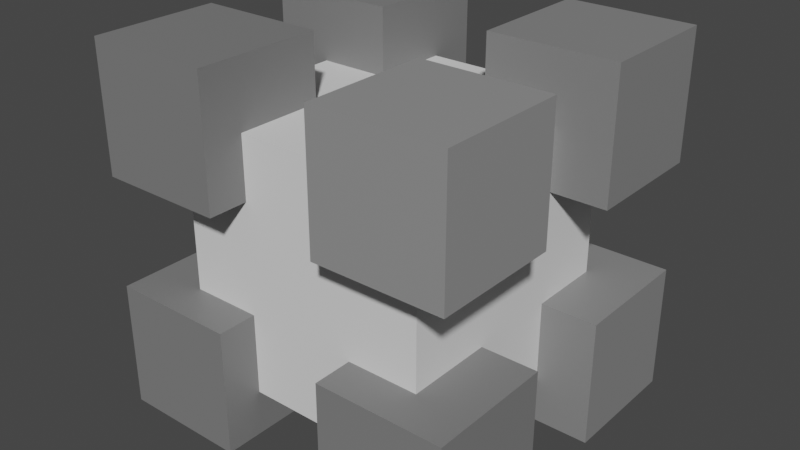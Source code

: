# Source: cube.blend  (saved by Blender 3.4.6; exported with 4.5.12 LTS)
import bpy
from mathutils import Matrix  # noqa: F401  (used for matrix-valued properties, if any)

bpy.ops.wm.read_factory_settings(use_empty=True)
scene = bpy.context.scene
scene.name = 'Scene'

# ---- collections
col_collection = bpy.data.collections.new('Collection'); scene.collection.children.link(col_collection)

# ---- materials (node trees are filled in below, after node groups)
mat_material = bpy.data.materials.new('Material')
mat_material.alpha_threshold = 0.0
mat_material.use_transparent_shadow = False
mat_material.roughness = 0.5
mat_material.line_color = (0.0, 0.0, 0.0, 1.0)
mat_material_001 = bpy.data.materials.new('Material.001')
mat_material_001.alpha_threshold = 0.0
mat_material_001.use_transparent_shadow = False
mat_material_001.roughness = 0.5
mat_material_001.line_color = (0.0, 0.0, 0.0, 1.0)
mat_material_002 = bpy.data.materials.new('Material.002')
mat_material_002.alpha_threshold = 0.0
mat_material_002.use_transparent_shadow = False
mat_material_002.roughness = 0.5
mat_material_002.line_color = (0.0, 0.0, 0.0, 1.0)
mat_bruh = bpy.data.materials.new('bruh')
mat_bruh.alpha_threshold = 0.0
mat_bruh.use_transparent_shadow = False
mat_bruh.roughness = 0.5
mat_bruh.line_color = (0.0, 0.0, 0.0, 1.0)
mat_material_004 = bpy.data.materials.new('Material.004')
mat_material_004.alpha_threshold = 0.0
mat_material_004.use_transparent_shadow = False
mat_material_004.roughness = 0.5
mat_material_004.line_color = (0.0, 0.0, 0.0, 1.0)
mat_material_006 = bpy.data.materials.new('Material.006')
mat_material_006.alpha_threshold = 0.0
mat_material_006.use_transparent_shadow = False
mat_material_006.roughness = 0.5
mat_material_006.line_color = (0.0, 0.0, 0.0, 1.0)
mat_material_007 = bpy.data.materials.new('Material.007')
mat_material_007.alpha_threshold = 0.0
mat_material_007.use_transparent_shadow = False
mat_material_007.roughness = 0.5
mat_material_007.line_color = (0.0, 0.0, 0.0, 1.0)
mat_material_008 = bpy.data.materials.new('Material.008')
mat_material_008.alpha_threshold = 0.0
mat_material_008.use_transparent_shadow = False
mat_material_008.roughness = 0.5
mat_material_008.line_color = (0.0, 0.0, 0.0, 1.0)
mat_material_009 = bpy.data.materials.new('Material.009')
mat_material_009.alpha_threshold = 0.0
mat_material_009.use_transparent_shadow = False
mat_material_009.roughness = 0.5
mat_material_009.line_color = (0.0, 0.0, 0.0, 1.0)

# ---- material node trees
mat_material.use_nodes = True; mat_material.node_tree.nodes.clear()
_N = mat_material.node_tree.nodes; _L = mat_material.node_tree.links
n0 = _N.new('ShaderNodeOutputMaterial'); n0.name = 'Material Output'; n0.location = (300, 300)
n1 = _N.new('ShaderNodeBsdfPrincipled'); n1.name = 'Principled BSDF'; n1.location = (10, 300)
n1.distribution = 'GGX'
n1.subsurface_method = 'RANDOM_WALK_SKIN'
n1.inputs[3].default_value = 1.45
n1.inputs[27].default_value = (0.0, 0.0, 0.0, 1.0)
n1.inputs[28].default_value = 1.0
_L.new(n1.outputs[0], n0.inputs[0])
n0.is_active_output = True
mat_material_001.use_nodes = True; mat_material_001.node_tree.nodes.clear()
_N = mat_material_001.node_tree.nodes; _L = mat_material_001.node_tree.links
n0 = _N.new('ShaderNodeOutputMaterial'); n0.name = 'Material Output'; n0.location = (300, 300)
n1 = _N.new('ShaderNodeBsdfPrincipled'); n1.name = 'Principled BSDF'; n1.location = (10, 300)
n1.distribution = 'GGX'
n1.subsurface_method = 'RANDOM_WALK_SKIN'
n1.inputs[0].default_value = (0.2266, 0.2266, 0.2266, 1.0)
n1.inputs[3].default_value = 1.45
n1.inputs[27].default_value = (0.0, 0.0, 0.0, 1.0)
n1.inputs[28].default_value = 1.0
_L.new(n1.outputs[0], n0.inputs[0])
n0.is_active_output = True
mat_material_002.use_nodes = True; mat_material_002.node_tree.nodes.clear()
_N = mat_material_002.node_tree.nodes; _L = mat_material_002.node_tree.links
n0 = _N.new('ShaderNodeOutputMaterial'); n0.name = 'Material Output'; n0.location = (300, 300)
n1 = _N.new('ShaderNodeBsdfPrincipled'); n1.name = 'Principled BSDF'; n1.location = (10, 300)
n1.distribution = 'GGX'
n1.subsurface_method = 'RANDOM_WALK_SKIN'
n1.inputs[0].default_value = (0.281, 0.281, 0.281, 1.0)
n1.inputs[3].default_value = 1.45
n1.inputs[27].default_value = (0.0, 0.0, 0.0, 1.0)
n1.inputs[28].default_value = 1.0
_L.new(n1.outputs[0], n0.inputs[0])
n0.is_active_output = True
mat_bruh.use_nodes = True; mat_bruh.node_tree.nodes.clear()
_N = mat_bruh.node_tree.nodes; _L = mat_bruh.node_tree.links
n0 = _N.new('ShaderNodeOutputMaterial'); n0.name = 'Material Output'; n0.location = (300, 300)
n1 = _N.new('ShaderNodeBsdfPrincipled'); n1.name = 'Principled BSDF'; n1.location = (10, 300)
n1.distribution = 'GGX'
n1.subsurface_method = 'RANDOM_WALK_SKIN'
n1.inputs[0].default_value = (0.196, 0.196, 0.196, 1.0)
n1.inputs[3].default_value = 1.45
n1.inputs[27].default_value = (0.0, 0.0, 0.0, 1.0)
n1.inputs[28].default_value = 1.0
_L.new(n1.outputs[0], n0.inputs[0])
n0.is_active_output = True
mat_material_004.use_nodes = True; mat_material_004.node_tree.nodes.clear()
_N = mat_material_004.node_tree.nodes; _L = mat_material_004.node_tree.links
n0 = _N.new('ShaderNodeOutputMaterial'); n0.name = 'Material Output'; n0.location = (300, 300)
n1 = _N.new('ShaderNodeBsdfPrincipled'); n1.name = 'Principled BSDF'; n1.location = (10, 300)
n1.distribution = 'GGX'
n1.subsurface_method = 'RANDOM_WALK_SKIN'
n1.inputs[0].default_value = (0.2079, 0.2079, 0.2079, 1.0)
n1.inputs[3].default_value = 1.45
n1.inputs[27].default_value = (0.0, 0.0, 0.0, 1.0)
n1.inputs[28].default_value = 1.0
_L.new(n1.outputs[0], n0.inputs[0])
n0.is_active_output = True
mat_material_006.use_nodes = True; mat_material_006.node_tree.nodes.clear()
_N = mat_material_006.node_tree.nodes; _L = mat_material_006.node_tree.links
n0 = _N.new('ShaderNodeOutputMaterial'); n0.name = 'Material Output'; n0.location = (300, 300)
n1 = _N.new('ShaderNodeBsdfPrincipled'); n1.name = 'Principled BSDF'; n1.location = (10, 300)
n1.distribution = 'GGX'
n1.subsurface_method = 'RANDOM_WALK_SKIN'
n1.inputs[0].default_value = (0.2598, 0.2598, 0.2598, 1.0)
n1.inputs[3].default_value = 1.45
n1.inputs[27].default_value = (0.0, 0.0, 0.0, 1.0)
n1.inputs[28].default_value = 1.0
_L.new(n1.outputs[0], n0.inputs[0])
n0.is_active_output = True
mat_material_007.use_nodes = True; mat_material_007.node_tree.nodes.clear()
_N = mat_material_007.node_tree.nodes; _L = mat_material_007.node_tree.links
n0 = _N.new('ShaderNodeOutputMaterial'); n0.name = 'Material Output'; n0.location = (300, 300)
n1 = _N.new('ShaderNodeBsdfPrincipled'); n1.name = 'Principled BSDF'; n1.location = (10, 300)
n1.distribution = 'GGX'
n1.subsurface_method = 'RANDOM_WALK_SKIN'
n1.inputs[0].default_value = (0.2019, 0.2019, 0.2019, 1.0)
n1.inputs[3].default_value = 1.45
n1.inputs[27].default_value = (0.0, 0.0, 0.0, 1.0)
n1.inputs[28].default_value = 1.0
_L.new(n1.outputs[0], n0.inputs[0])
n0.is_active_output = True
mat_material_008.use_nodes = True; mat_material_008.node_tree.nodes.clear()
_N = mat_material_008.node_tree.nodes; _L = mat_material_008.node_tree.links
n0 = _N.new('ShaderNodeOutputMaterial'); n0.name = 'Material Output'; n0.location = (300, 300)
n1 = _N.new('ShaderNodeBsdfPrincipled'); n1.name = 'Principled BSDF'; n1.location = (10, 300)
n1.distribution = 'GGX'
n1.subsurface_method = 'RANDOM_WALK_SKIN'
n1.inputs[0].default_value = (0.2019, 0.2019, 0.2019, 1.0)
n1.inputs[3].default_value = 1.45
n1.inputs[27].default_value = (0.0, 0.0, 0.0, 1.0)
n1.inputs[28].default_value = 1.0
_L.new(n1.outputs[0], n0.inputs[0])
n0.is_active_output = True
mat_material_009.use_nodes = True; mat_material_009.node_tree.nodes.clear()
_N = mat_material_009.node_tree.nodes; _L = mat_material_009.node_tree.links
n0 = _N.new('ShaderNodeOutputMaterial'); n0.name = 'Material Output'; n0.location = (300, 300)
n1 = _N.new('ShaderNodeBsdfPrincipled'); n1.name = 'Principled BSDF'; n1.location = (10, 300)
n1.distribution = 'GGX'
n1.subsurface_method = 'RANDOM_WALK_SKIN'
n1.inputs[0].default_value = (0.2396, 0.2396, 0.2396, 1.0)
n1.inputs[3].default_value = 1.45
n1.inputs[27].default_value = (0.0, 0.0, 0.0, 1.0)
n1.inputs[28].default_value = 1.0
_L.new(n1.outputs[0], n0.inputs[0])
n0.is_active_output = True

# ---- world
world_world = bpy.data.worlds.new('World'); scene.world = world_world
world_world.use_nodes = True; world_world.node_tree.nodes.clear()
_N = world_world.node_tree.nodes; _L = world_world.node_tree.links
n0 = _N.new('ShaderNodeOutputWorld'); n0.name = 'World Output'; n0.location = (300, 300)
n1 = _N.new('ShaderNodeBackground'); n1.name = 'Background'; n1.location = (10, 300)
n1.inputs[0].default_value = (0.05088, 0.05088, 0.05088, 1.0)
_L.new(n1.outputs[0], n0.inputs[0])
n0.is_active_output = True
world_world.color = (0.05088, 0.05088, 0.05088)
world_world.use_sun_shadow = False
world_world.sun_shadow_jitter_overblur = 0.0

# ---- meshes
me_cube = bpy.data.meshes.new('Cube')
me_cube.from_pydata([(1.0, 1.0, 1.0), (1.0, 1.0, -1.0), (1.0, -1.0, 1.0), (1.0, -1.0, -1.0), (-1.0, 1.0, 1.0), (-1.0, 1.0, -1.0), (-1.0, -1.0, 1.0), (-1.0, -1.0, -1.0), (1.442, 1.402, 1.512), (1.442, 1.402, 0.5122), (1.442, 0.4022, 1.512), (1.442, 0.4022, 0.5122), (0.4421, 1.402, 1.512), (0.4421, 1.402, 0.5122), (0.4421, 0.4022, 1.512), (0.4421, 0.4022, 0.5122), (1.442, -0.3123, 1.512), (1.442, -0.3123, 0.5122), (1.442, -1.312, 1.512), (1.442, -1.312, 0.5122), (0.4421, -0.3123, 1.512), (0.4421, -0.3123, 0.5122), (0.4421, -1.312, 1.512), (0.4421, -1.312, 0.5122), (-0.4407, -0.3123, 1.512), (-0.4407, -0.3123, 0.5122), (-0.4407, -1.312, 1.512), (-0.4407, -1.312, 0.5122), (-1.441, -0.3123, 1.512), (-1.441, -0.3123, 0.5122), (-1.441, -1.312, 1.512), (-1.441, -1.312, 0.5122), (-0.4407, 1.386, 1.512), (-0.4407, 1.386, 0.5122), (-0.4407, 0.3862, 1.512), (-0.4407, 0.3862, 0.5122), (-1.441, 1.386, 1.512), (-1.441, 1.386, 0.5122), (-1.441, 0.3862, 1.512), (-1.441, 0.3862, 0.5122), (-0.4407, 1.386, -0.3575), (-0.4407, 1.386, -1.357), (-0.4407, 0.3862, -0.3575), (-0.4407, 0.3862, -1.357), (-1.441, 1.386, -0.3575), (-1.441, 1.386, -1.357), (-1.441, 0.3862, -0.3575), (-1.441, 0.3862, -1.357), (-0.4407, -0.3123, -0.3575), (-0.4407, -0.3123, -1.357), (-0.4407, -1.312, -0.3575), (-0.4407, -1.312, -1.357), (-1.441, -0.3123, -0.3575), (-1.441, -0.3123, -1.357), (-1.441, -1.312, -0.3575), (-1.441, -1.312, -1.357), (1.442, -0.3123, -0.3575), (1.442, -0.3123, -1.357), (1.442, -1.312, -0.3575), (1.442, -1.312, -1.357), (0.4421, -0.3123, -0.3575), (0.4421, -0.3123, -1.357), (0.4421, -1.312, -0.3575), (0.4421, -1.312, -1.357), (1.442, 1.402, -0.3575), (1.442, 1.402, -1.357), (1.442, 0.4022, -0.3575), (1.442, 0.4022, -1.357), (0.4421, 1.402, -0.3575), (0.4421, 1.402, -1.357), (0.4421, 0.4022, -0.3575), (0.4421, 0.4022, -1.357)], [], [(0, 4, 6, 2), (3, 2, 6, 7), (7, 6, 4, 5), (5, 1, 3, 7), (1, 0, 2, 3), (5, 4, 0, 1), (8, 12, 14, 10), (11, 10, 14, 15), (15, 14, 12, 13), (13, 9, 11, 15), (9, 8, 10, 11), (13, 12, 8, 9), (16, 20, 22, 18), (19, 18, 22, 23), (23, 22, 20, 21), (21, 17, 19, 23), (17, 16, 18, 19), (21, 20, 16, 17), (24, 28, 30, 26), (27, 26, 30, 31), (31, 30, 28, 29), (29, 25, 27, 31), (25, 24, 26, 27), (29, 28, 24, 25), (32, 36, 38, 34), (35, 34, 38, 39), (39, 38, 36, 37), (37, 33, 35, 39), (33, 32, 34, 35), (37, 36, 32, 33), (40, 44, 46, 42), (43, 42, 46, 47), (47, 46, 44, 45), (45, 41, 43, 47), (41, 40, 42, 43), (45, 44, 40, 41), (48, 52, 54, 50), (51, 50, 54, 55), (55, 54, 52, 53), (53, 49, 51, 55), (49, 48, 50, 51), (53, 52, 48, 49), (56, 60, 62, 58), (59, 58, 62, 63), (63, 62, 60, 61), (61, 57, 59, 63), (57, 56, 58, 59), (61, 60, 56, 57), (64, 68, 70, 66), (67, 66, 70, 71), (71, 70, 68, 69), (69, 65, 67, 71), (65, 64, 66, 67), (69, 68, 64, 65)])
me_cube.polygons.foreach_set('material_index', [0, 0, 0, 0, 0, 0, 1, 1, 1, 1, 1, 1, 2, 2, 2, 2, 2, 2, 3, 3, 3, 3, 3, 3, 4, 4, 4, 4, 4, 4, 5, 5, 5, 5, 5, 5, 6, 6, 6, 6, 6, 6, 7, 7, 7, 7, 7, 7, 8, 8, 8, 8, 8, 8])
_uv = me_cube.uv_layers.new(name='UVMap')
_uv.uv.foreach_set('vector', [0.625, 0.5, 0.875, 0.5, 0.875, 0.75, 0.625, 0.75, 0.375, 0.75, 0.625, 0.75, 0.625, 1.0, 0.375, 1.0, 0.375, 0.0, 0.625, 0.0, 0.625, 0.25, 0.375, 0.25, 0.125, 0.5, 0.375, 0.5, 0.375, 0.75, 0.125, 0.75, 0.375, 0.5, 0.625, 0.5, 0.625, 0.75, 0.375, 0.75, 0.375, 0.25, 0.625, 0.25, 0.625, 0.5, 0.375, 0.5, 0.625, 0.5, 0.875, 0.5, 0.875, 0.75, 0.625, 0.75, 0.375, 0.75, 0.625, 0.75, 0.625, 1.0, 0.375, 1.0, 0.375, 0.0, 0.625, 0.0, 0.625, 0.25, 0.375, 0.25, 0.125, 0.5, 0.375, 0.5, 0.375, 0.75, 0.125, 0.75, 0.375, 0.5, 0.625, 0.5, 0.625, 0.75, 0.375, 0.75, 0.375, 0.25, 0.625, 0.25, 0.625, 0.5, 0.375, 0.5, 0.625, 0.5, 0.875, 0.5, 0.875, 0.75, 0.625, 0.75, 0.375, 0.75, 0.625, 0.75, 0.625, 1.0, 0.375, 1.0, 0.375, 0.0, 0.625, 0.0, 0.625, 0.25, 0.375, 0.25, 0.125, 0.5, 0.375, 0.5, 0.375, 0.75, 0.125, 0.75, 0.375, 0.5, 0.625, 0.5, 0.625, 0.75, 0.375, 0.75, 0.375, 0.25, 0.625, 0.25, 0.625, 0.5, 0.375, 0.5, 0.625, 0.5, 0.875, 0.5, 0.875, 0.75, 0.625, 0.75, 0.375, 0.75, 0.625, 0.75, 0.625, 1.0, 0.375, 1.0, 0.375, 0.0, 0.625, 0.0, 0.625, 0.25, 0.375, 0.25, 0.125, 0.5, 0.375, 0.5, 0.375, 0.75, 0.125, 0.75, 0.375, 0.5, 0.625, 0.5, 0.625, 0.75, 0.375, 0.75, 0.375, 0.25, 0.625, 0.25, 0.625, 0.5, 0.375, 0.5, 0.625, 0.5, 0.875, 0.5, 0.875, 0.75, 0.625, 0.75, 0.375, 0.75, 0.625, 0.75, 0.625, 1.0, 0.375, 1.0, 0.375, 0.0, 0.625, 0.0, 0.625, 0.25, 0.375, 0.25, 0.125, 0.5, 0.375, 0.5, 0.375, 0.75, 0.125, 0.75, 0.375, 0.5, 0.625, 0.5, 0.625, 0.75, 0.375, 0.75, 0.375, 0.25, 0.625, 0.25, 0.625, 0.5, 0.375, 0.5, 0.625, 0.5, 0.875, 0.5, 0.875, 0.75, 0.625, 0.75, 0.375, 0.75, 0.625, 0.75, 0.625, 1.0, 0.375, 1.0, 0.375, 0.0, 0.625, 0.0, 0.625, 0.25, 0.375, 0.25, 0.125, 0.5, 0.375, 0.5, 0.375, 0.75, 0.125, 0.75, 0.375, 0.5, 0.625, 0.5, 0.625, 0.75, 0.375, 0.75, 0.375, 0.25, 0.625, 0.25, 0.625, 0.5, 0.375, 0.5, 0.625, 0.5, 0.875, 0.5, 0.875, 0.75, 0.625, 0.75, 0.375, 0.75, 0.625, 0.75, 0.625, 1.0, 0.375, 1.0, 0.375, 0.0, 0.625, 0.0, 0.625, 0.25, 0.375, 0.25, 0.125, 0.5, 0.375, 0.5, 0.375, 0.75, 0.125, 0.75, 0.375, 0.5, 0.625, 0.5, 0.625, 0.75, 0.375, 0.75, 0.375, 0.25, 0.625, 0.25, 0.625, 0.5, 0.375, 0.5, 0.625, 0.5, 0.875, 0.5, 0.875, 0.75, 0.625, 0.75, 0.375, 0.75, 0.625, 0.75, 0.625, 1.0, 0.375, 1.0, 0.375, 0.0, 0.625, 0.0, 0.625, 0.25, 0.375, 0.25, 0.125, 0.5, 0.375, 0.5, 0.375, 0.75, 0.125, 0.75, 0.375, 0.5, 0.625, 0.5, 0.625, 0.75, 0.375, 0.75, 0.375, 0.25, 0.625, 0.25, 0.625, 0.5, 0.375, 0.5, 0.625, 0.5, 0.875, 0.5, 0.875, 0.75, 0.625, 0.75, 0.375, 0.75, 0.625, 0.75, 0.625, 1.0, 0.375, 1.0, 0.375, 0.0, 0.625, 0.0, 0.625, 0.25, 0.375, 0.25, 0.125, 0.5, 0.375, 0.5, 0.375, 0.75, 0.125, 0.75, 0.375, 0.5, 0.625, 0.5, 0.625, 0.75, 0.375, 0.75, 0.375, 0.25, 0.625, 0.25, 0.625, 0.5, 0.375, 0.5])
me_cube.materials.append(mat_material)
me_cube.materials.append(mat_material_001)
me_cube.materials.append(mat_material_002)
me_cube.materials.append(mat_bruh)
me_cube.materials.append(mat_material_004)
me_cube.materials.append(mat_material_006)
me_cube.materials.append(mat_material_007)
me_cube.materials.append(mat_material_008)
me_cube.materials.append(mat_material_009)
me_cube.use_mirror_vertex_groups = False
me_cube.update()

# ---- objects
ob_cube = bpy.data.objects.new('Cube', me_cube)

# ---- transforms, parenting, visibility, modifiers, constraints
ob_cube.location = (0.0, 0.0, 0.0)
ob_cube.scale = (0.25, 0.25, 0.25)
ob_cube.lock_rotations_4d = False
ob_cube.empty_display_type = 'ARROWS'
ob_cube.lineart.crease_threshold = 0.0

# ---- collection membership
col_collection.objects.link(ob_cube)

# ---- scene / render settings (as saved in the file)
scene.frame_start = 1; scene.frame_end = 250; scene.frame_set(125)
scene.render.engine = 'BLENDER_EEVEE_NEXT'
scene.cycles.sampling_pattern = 'TABULATED_SOBOL'
scene.cycles.use_light_tree = False
scene.view_settings.view_transform = 'Filmic'
bpy.context.view_layer.update()

# ---- added for rendering (the .blend has no active camera and no usable light): camera, sun
cam_auto = bpy.data.cameras.new('AutoCamera')
cam_auto.lens = 50.0
cam_auto.sensor_width = 36.0
cam_auto.clip_end = 1000.0
ob_auto_camera = bpy.data.objects.new('AutoCamera', cam_auto)
scene.collection.objects.link(ob_auto_camera)
ob_auto_camera.location = (1.13131, -1.34613, 0.924249)
ob_auto_camera.rotation_euler = (1.09748, -7.21219e-08, 0.694738)
scene.camera = ob_auto_camera
light_auto_sun = bpy.data.lights.new('AutoSun', 'SUN')
light_auto_sun.energy = 3.0
light_auto_sun.angle = 0.0523599
ob_auto_sun = bpy.data.objects.new('AutoSun', light_auto_sun)
scene.collection.objects.link(ob_auto_sun)
ob_auto_sun.rotation_euler = (0.872665, 0.174533, 0.523599)
bpy.context.view_layer.update()
